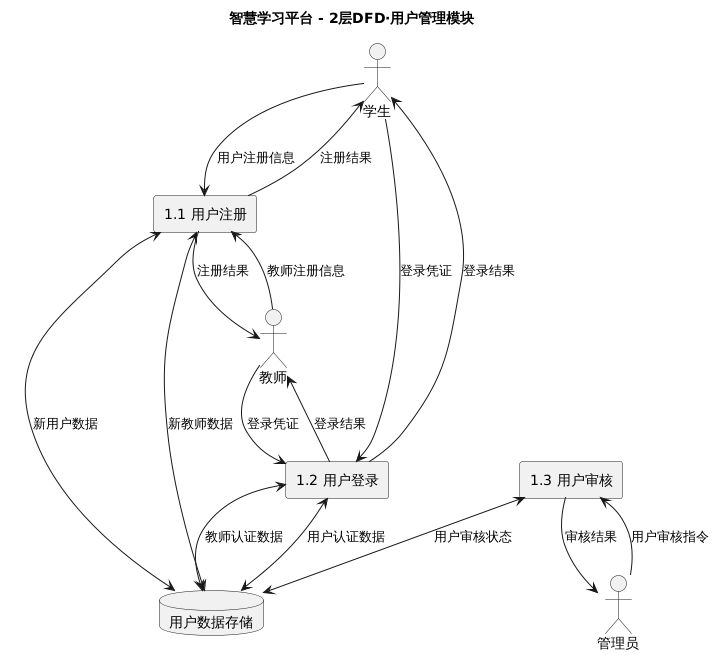

The diagram above was rendered by PlantUML. Its source (embedded in the PNG):
@startuml
title 智慧学习平台 - 2层DFD·用户管理模块
actor 学生
actor 教师
actor 管理员

rectangle "1.1 用户注册" as Reg
rectangle "1.2 用户登录" as Login
rectangle "1.3 用户审核" as Audit

database "用户数据存储" as UserDB

' 学生 ↔ 注册
学生 --> Reg : 用户注册信息
Reg --> 学生 : 注册结果
Reg <--> UserDB : 新用户数据

' 学生 ↔ 登录
学生 --> Login : 登录凭证
Login --> 学生 : 登录结果
Login <--> UserDB : 用户认证数据

' 教师 ↔ 注册
教师 --> Reg : 教师注册信息
Reg --> 教师 : 注册结果
Reg <--> UserDB : 新教师数据

' 教师 ↔ 登录
教师 --> Login : 登录凭证
Login --> 教师 : 登录结果
Login <--> UserDB : 教师认证数据

' 管理员 ↔ 审核
管理员 --> Audit : 用户审核指令
Audit --> 管理员 : 审核结果
Audit <--> UserDB : 用户审核状态
@enduml